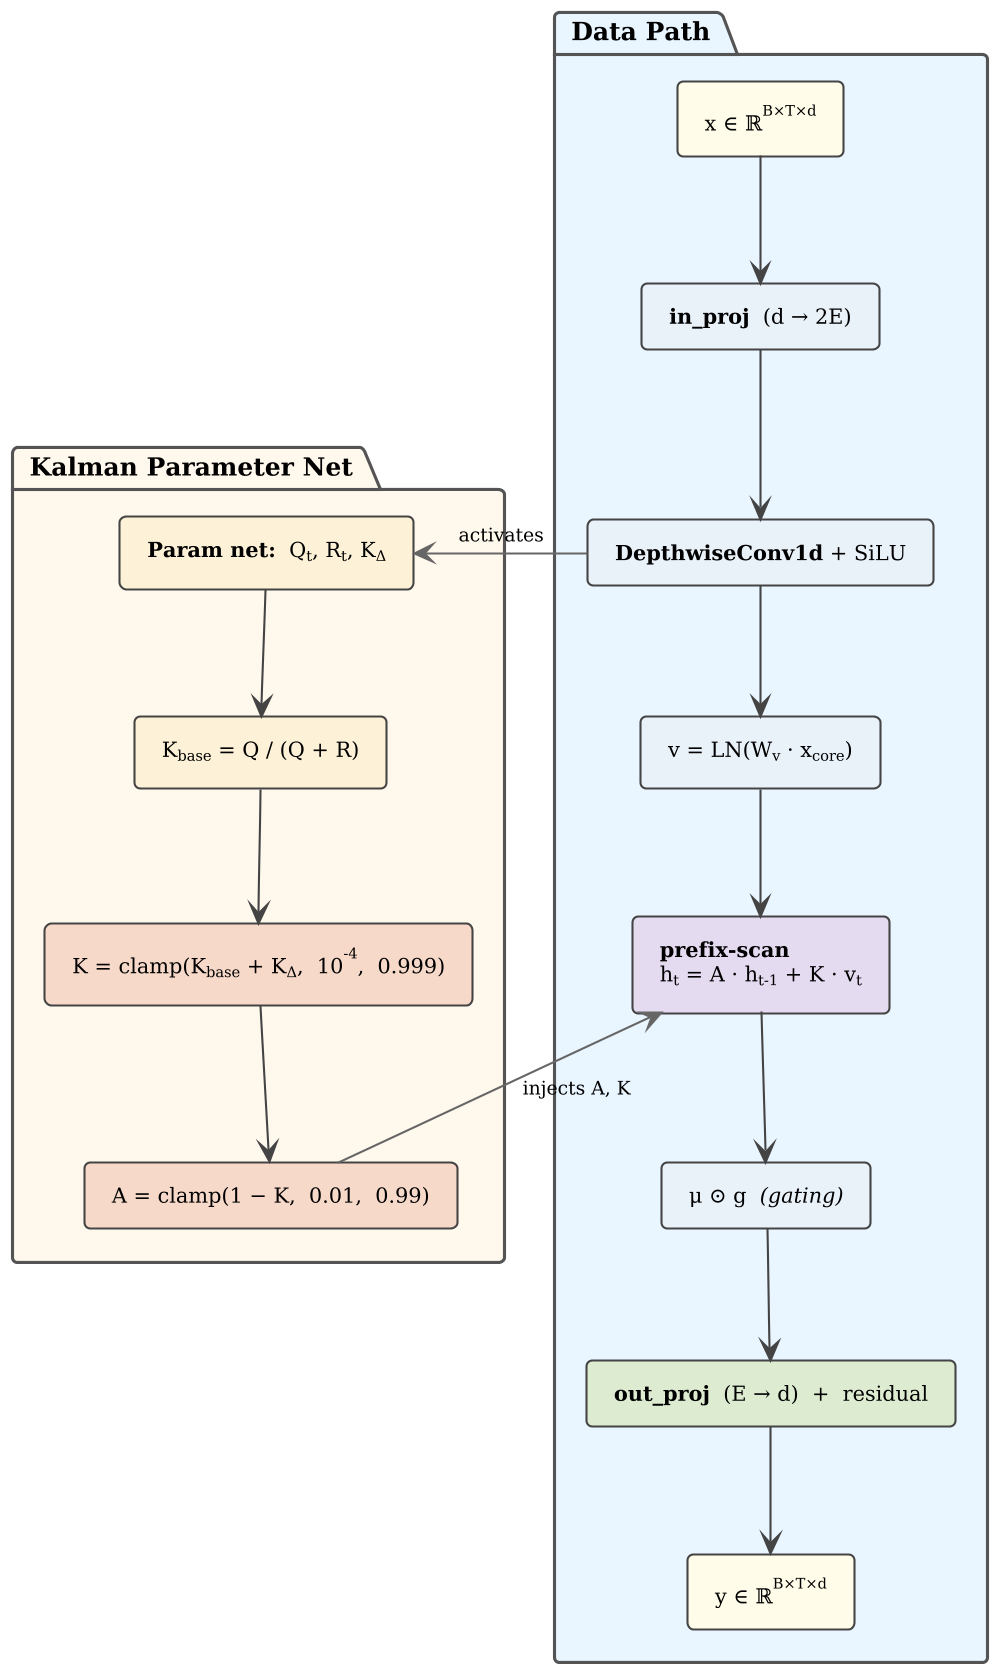

The diagram above was rendered by PlantUML. Its source (embedded in the PNG):
@startuml KCMamba_Block_Architecture
skinparam backgroundColor white
skinparam defaultFontName "DejaVu Serif"
skinparam defaultFontSize 11
skinparam dpi 200
skinparam shadowing false

skinparam package {
  BackgroundColor white
  BorderColor #555555
  BorderThickness 1.5
  FontSize 12
  FontStyle bold
}
skinparam rectangle {
  BackgroundColor #E8F0F9
  BorderColor #444444
  BorderThickness 1
  RoundCorner 6
  FontSize 10
}
skinparam arrow {
  Color #444444
  FontSize 9
}

top to bottom direction

' ── Data Path (left column) ───────────────────────────────────
package " Data Path " #E8F4FF {
  rectangle " x ∈ ℝ<sup>B×T×d</sup> " as XIn  #FFFCE8
  rectangle " <b>in_proj</b>  (d → 2E) " as InProj #E8F0F9
  rectangle " <b>DepthwiseConv1d</b> + SiLU " as Conv #E8F0F9
  rectangle " v = LN(W<sub>v</sub> · x<sub>core</sub>) " as VProj #E8F0F9
  rectangle " <b>prefix-scan</b>\n h<sub>t</sub> = A · h<sub>t-1</sub> + K · v<sub>t</sub> " as Scan #E4DAF0
  rectangle " μ ⊙ g  <i>(gating)</i> " as Gate #E8F0F9
  rectangle " <b>out_proj</b>  (E → d)  +  residual " as OutProj #DDEBD1
  rectangle " y ∈ ℝ<sup>B×T×d</sup> " as YOut  #FFFCE8

  XIn    -down-> InProj
  InProj -down-> Conv
  Conv   -down-> VProj
  VProj  -down-> Scan
  Scan   -down-> Gate
  Gate   -down-> OutProj
  OutProj -down-> YOut
}

' ── Kalman Parameter Net (right column) ──────────────────────
package " Kalman Parameter Net " #FFF8EC {
  rectangle " <b>Param net:</b>  Q<sub>t</sub>, R<sub>t</sub>, K<sub>Δ</sub> " as ParamNet #FCF1D6
  rectangle " K<sub>base</sub> = Q / (Q + R) " as KBase #FCF1D6
  rectangle " K = clamp(K<sub>base</sub> + K<sub>Δ</sub>,  10<sup>-4</sup>,  0.999) " as KClamp #F7D9C9
  rectangle " A = clamp(1 − K,  0.01,  0.99) " as AClamp #F7D9C9

  ParamNet -down-> KBase
  KBase   -down-> KClamp
  KClamp  -down-> AClamp
}

' ── Cross-column arrows (force packages side-by-side) ────────
Conv    -[#666666]right-> ParamNet : " activates "
AClamp  -[#666666]left->  Scan     : " injects A, K "

@enduml